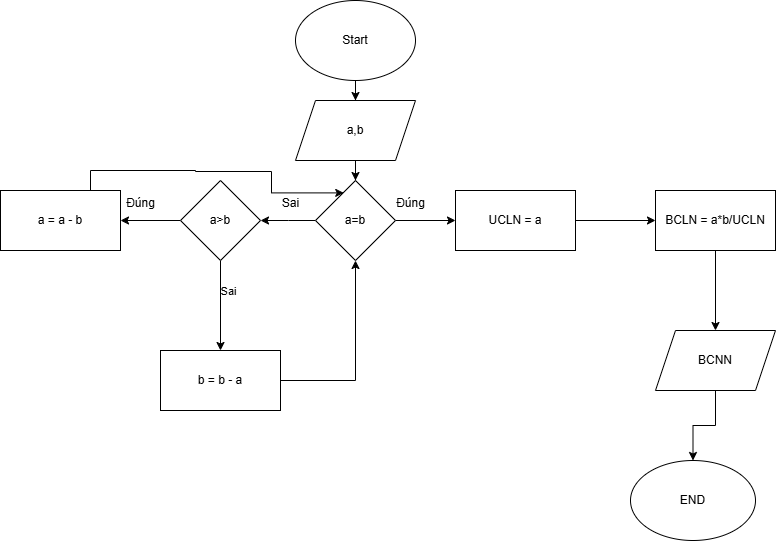

The diagram above was exported from draw.io. Its source (the exported page's mxGraphModel, read from the mxfile embedded in the PNG):
<mxGraphModel dx="1050" dy="530" grid="1" gridSize="10" guides="1" tooltips="1" connect="1" arrows="1" fold="1" page="1" pageScale="1" pageWidth="850" pageHeight="1100" math="0" shadow="0">
  <root>
    <mxCell id="0" />
    <mxCell id="1" parent="0" />
    <mxCell id="SFY14pHu6nEFBxCC_KUU-3" value="" style="edgeStyle=orthogonalEdgeStyle;rounded=0;orthogonalLoop=1;jettySize=auto;html=1;" edge="1" parent="1" source="SFY14pHu6nEFBxCC_KUU-1" target="SFY14pHu6nEFBxCC_KUU-2">
      <mxGeometry relative="1" as="geometry" />
    </mxCell>
    <mxCell id="SFY14pHu6nEFBxCC_KUU-1" value="Start" style="ellipse;whiteSpace=wrap;html=1;" vertex="1" parent="1">
      <mxGeometry x="365" width="120" height="80" as="geometry" />
    </mxCell>
    <mxCell id="SFY14pHu6nEFBxCC_KUU-5" value="" style="edgeStyle=orthogonalEdgeStyle;rounded=0;orthogonalLoop=1;jettySize=auto;html=1;" edge="1" parent="1" source="SFY14pHu6nEFBxCC_KUU-2" target="SFY14pHu6nEFBxCC_KUU-4">
      <mxGeometry relative="1" as="geometry" />
    </mxCell>
    <mxCell id="SFY14pHu6nEFBxCC_KUU-2" value="a,b" style="shape=parallelogram;perimeter=parallelogramPerimeter;whiteSpace=wrap;html=1;fixedSize=1;" vertex="1" parent="1">
      <mxGeometry x="365" y="100" width="120" height="60" as="geometry" />
    </mxCell>
    <mxCell id="SFY14pHu6nEFBxCC_KUU-7" value="" style="edgeStyle=orthogonalEdgeStyle;rounded=0;orthogonalLoop=1;jettySize=auto;html=1;" edge="1" parent="1" source="SFY14pHu6nEFBxCC_KUU-4" target="SFY14pHu6nEFBxCC_KUU-6">
      <mxGeometry relative="1" as="geometry" />
    </mxCell>
    <mxCell id="SFY14pHu6nEFBxCC_KUU-10" value="" style="edgeStyle=orthogonalEdgeStyle;rounded=0;orthogonalLoop=1;jettySize=auto;html=1;" edge="1" parent="1" source="SFY14pHu6nEFBxCC_KUU-4">
      <mxGeometry relative="1" as="geometry">
        <mxPoint x="330" y="220" as="targetPoint" />
      </mxGeometry>
    </mxCell>
    <mxCell id="SFY14pHu6nEFBxCC_KUU-4" value="a=b" style="rhombus;whiteSpace=wrap;html=1;" vertex="1" parent="1">
      <mxGeometry x="385" y="180" width="80" height="80" as="geometry" />
    </mxCell>
    <mxCell id="SFY14pHu6nEFBxCC_KUU-26" value="" style="edgeStyle=orthogonalEdgeStyle;rounded=0;orthogonalLoop=1;jettySize=auto;html=1;" edge="1" parent="1" source="SFY14pHu6nEFBxCC_KUU-6" target="SFY14pHu6nEFBxCC_KUU-25">
      <mxGeometry relative="1" as="geometry" />
    </mxCell>
    <mxCell id="SFY14pHu6nEFBxCC_KUU-6" value="UCLN = a" style="whiteSpace=wrap;html=1;" vertex="1" parent="1">
      <mxGeometry x="525" y="190" width="120" height="60" as="geometry" />
    </mxCell>
    <mxCell id="SFY14pHu6nEFBxCC_KUU-8" value="Đúng" style="text;html=1;align=center;verticalAlign=middle;resizable=0;points=[];autosize=1;strokeColor=none;fillColor=none;" vertex="1" parent="1">
      <mxGeometry x="455" y="188" width="50" height="30" as="geometry" />
    </mxCell>
    <mxCell id="SFY14pHu6nEFBxCC_KUU-11" value="Sai" style="text;html=1;align=center;verticalAlign=middle;resizable=0;points=[];autosize=1;strokeColor=none;fillColor=none;" vertex="1" parent="1">
      <mxGeometry x="340" y="188" width="40" height="30" as="geometry" />
    </mxCell>
    <mxCell id="SFY14pHu6nEFBxCC_KUU-15" value="" style="edgeStyle=orthogonalEdgeStyle;rounded=0;orthogonalLoop=1;jettySize=auto;html=1;" edge="1" parent="1" source="SFY14pHu6nEFBxCC_KUU-12" target="SFY14pHu6nEFBxCC_KUU-14">
      <mxGeometry relative="1" as="geometry" />
    </mxCell>
    <mxCell id="SFY14pHu6nEFBxCC_KUU-17" value="" style="edgeStyle=orthogonalEdgeStyle;rounded=0;orthogonalLoop=1;jettySize=auto;html=1;" edge="1" parent="1" source="SFY14pHu6nEFBxCC_KUU-12" target="SFY14pHu6nEFBxCC_KUU-16">
      <mxGeometry relative="1" as="geometry" />
    </mxCell>
    <mxCell id="SFY14pHu6nEFBxCC_KUU-19" value="Sai" style="edgeLabel;html=1;align=center;verticalAlign=middle;resizable=0;points=[];" vertex="1" connectable="0" parent="SFY14pHu6nEFBxCC_KUU-17">
      <mxGeometry x="-0.3378" y="7" relative="1" as="geometry">
        <mxPoint as="offset" />
      </mxGeometry>
    </mxCell>
    <mxCell id="SFY14pHu6nEFBxCC_KUU-12" value="a&amp;gt;b" style="rhombus;whiteSpace=wrap;html=1;" vertex="1" parent="1">
      <mxGeometry x="250" y="180" width="80" height="80" as="geometry" />
    </mxCell>
    <mxCell id="SFY14pHu6nEFBxCC_KUU-24" style="edgeStyle=orthogonalEdgeStyle;rounded=0;orthogonalLoop=1;jettySize=auto;html=1;exitX=0.75;exitY=0;exitDx=0;exitDy=0;entryX=0.353;entryY=0.155;entryDx=0;entryDy=0;entryPerimeter=0;" edge="1" parent="1" source="SFY14pHu6nEFBxCC_KUU-14" target="SFY14pHu6nEFBxCC_KUU-4">
      <mxGeometry relative="1" as="geometry">
        <mxPoint x="410" y="171" as="targetPoint" />
        <Array as="points">
          <mxPoint x="160" y="170" />
          <mxPoint x="265" y="170" />
          <mxPoint x="265" y="171" />
          <mxPoint x="341" y="171" />
          <mxPoint x="341" y="192" />
        </Array>
      </mxGeometry>
    </mxCell>
    <mxCell id="SFY14pHu6nEFBxCC_KUU-14" value="a = a - b" style="whiteSpace=wrap;html=1;" vertex="1" parent="1">
      <mxGeometry x="70" y="190" width="120" height="60" as="geometry" />
    </mxCell>
    <mxCell id="SFY14pHu6nEFBxCC_KUU-21" style="edgeStyle=orthogonalEdgeStyle;rounded=0;orthogonalLoop=1;jettySize=auto;html=1;exitX=1;exitY=0.5;exitDx=0;exitDy=0;entryX=0.5;entryY=1;entryDx=0;entryDy=0;" edge="1" parent="1" source="SFY14pHu6nEFBxCC_KUU-16" target="SFY14pHu6nEFBxCC_KUU-4">
      <mxGeometry relative="1" as="geometry" />
    </mxCell>
    <mxCell id="SFY14pHu6nEFBxCC_KUU-16" value="b = b - a" style="whiteSpace=wrap;html=1;" vertex="1" parent="1">
      <mxGeometry x="230" y="350" width="120" height="60" as="geometry" />
    </mxCell>
    <mxCell id="SFY14pHu6nEFBxCC_KUU-18" value="Đúng" style="text;html=1;align=center;verticalAlign=middle;resizable=0;points=[];autosize=1;strokeColor=none;fillColor=none;" vertex="1" parent="1">
      <mxGeometry x="185" y="188" width="50" height="30" as="geometry" />
    </mxCell>
    <mxCell id="SFY14pHu6nEFBxCC_KUU-28" value="" style="edgeStyle=orthogonalEdgeStyle;rounded=0;orthogonalLoop=1;jettySize=auto;html=1;" edge="1" parent="1" source="SFY14pHu6nEFBxCC_KUU-25" target="SFY14pHu6nEFBxCC_KUU-27">
      <mxGeometry relative="1" as="geometry" />
    </mxCell>
    <mxCell id="SFY14pHu6nEFBxCC_KUU-25" value="BCLN = a*b/UCLN" style="whiteSpace=wrap;html=1;" vertex="1" parent="1">
      <mxGeometry x="725" y="190" width="120" height="60" as="geometry" />
    </mxCell>
    <mxCell id="SFY14pHu6nEFBxCC_KUU-30" value="" style="edgeStyle=orthogonalEdgeStyle;rounded=0;orthogonalLoop=1;jettySize=auto;html=1;" edge="1" parent="1" source="SFY14pHu6nEFBxCC_KUU-27" target="SFY14pHu6nEFBxCC_KUU-29">
      <mxGeometry relative="1" as="geometry" />
    </mxCell>
    <mxCell id="SFY14pHu6nEFBxCC_KUU-27" value="BCNN" style="shape=parallelogram;perimeter=parallelogramPerimeter;whiteSpace=wrap;html=1;fixedSize=1;" vertex="1" parent="1">
      <mxGeometry x="725" y="330" width="120" height="60" as="geometry" />
    </mxCell>
    <mxCell id="SFY14pHu6nEFBxCC_KUU-29" value="END" style="ellipse;whiteSpace=wrap;html=1;" vertex="1" parent="1">
      <mxGeometry x="700" y="460" width="125" height="80" as="geometry" />
    </mxCell>
  </root>
</mxGraphModel>